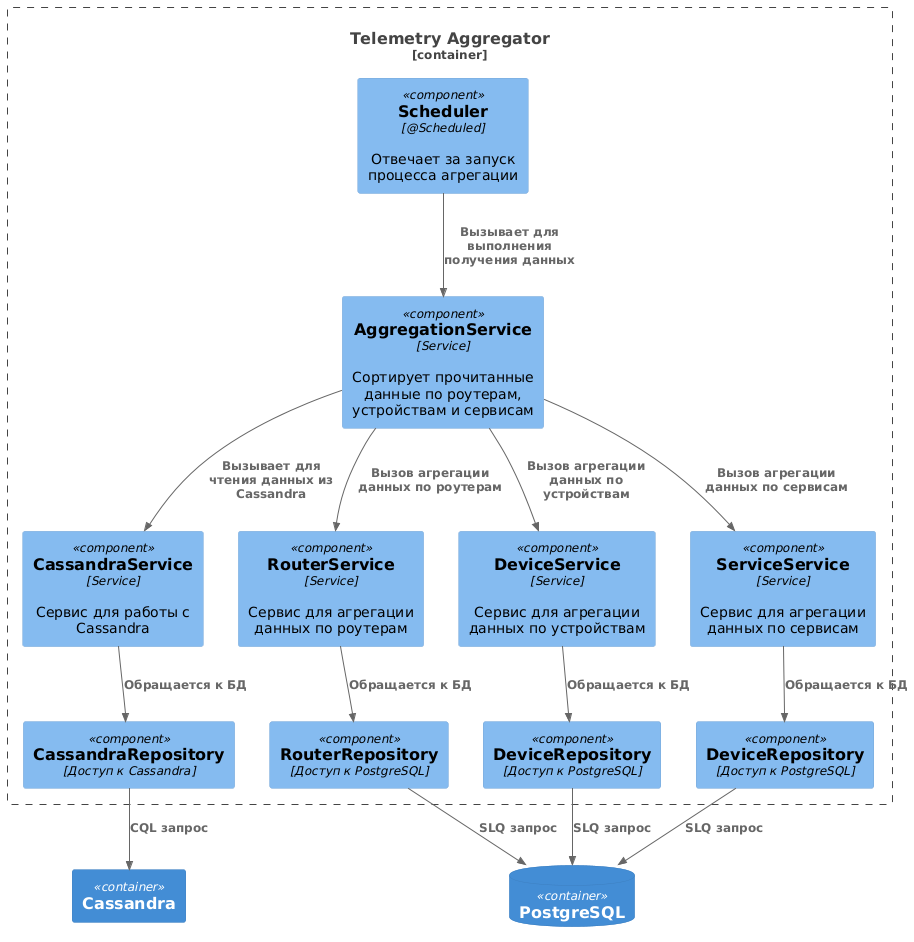

The diagram above was rendered by PlantUML. Its source (embedded in the PNG):
@startuml
!include https://raw.githubusercontent.com/plantuml-stdlib/C4-PlantUML/master/C4_Component.puml

Container_Boundary(bounds, "Telemetry Aggregator"){
    Component(scheduler, "Scheduler", "@Scheduled", "Отвечает за запуск процесса агрегации")
    Component(cassandraS, "CassandraService", "Service", "Сервис для работы с Cassandra")
    Component(cassandraR, "CassandraRepository", "Доступ к Cassandra")


    Component(mainS, "AggregationService", "Service", "Сортирует прочитанные данные по роутерам, устройствам и сервисам")
    Component(routerS, "RouterService", "Service", "Сервис для агрегации данных по роутерам")
    Component(deviceS, "DeviceService", "Service", "Сервис для агрегации данных по устройствам")
    Component(serviceS, "ServiceService", "Service", "Сервис для агрегации данных по сервисам")

    Component(routerRep, "RouterRepository", "Доступ к PostgreSQL")
    Component(deviceRep, "DeviceRepository", "Доступ к PostgreSQL")
    Component(serviceRep, "DeviceRepository", "Доступ к PostgreSQL")

}

ContainerDb(postgres, "PostgreSQL")
Container(cassandra, "Cassandra")

Rel(scheduler, mainS, "Вызывает для выполнения получения данных")
Rel(mainS, cassandraS, "Вызывает для чтения данных из Cassandra")
Rel(cassandraS, cassandraR, "Обращается к БД")
Rel(cassandraR, cassandra, "CQL запрос")

Rel(mainS, routerS, "Вызов агрегации данных по роутерам")
Rel(mainS, deviceS, "Вызов агрегации данных по устройствам")
Rel(mainS, serviceS, "Вызов агрегации данных по сервисам")

Rel(routerS, routerRep, "Обращается к БД")
Rel(deviceS, deviceRep, "Обращается к БД")
Rel(serviceS, serviceRep, "Обращается к БД")

Rel(routerRep, postgres, "SLQ запрос")
Rel(deviceRep, postgres, "SLQ запрос")
Rel(serviceRep, postgres, "SLQ запрос")
@enduml